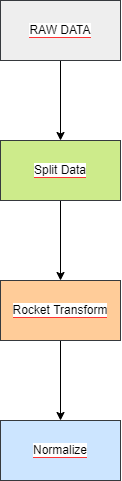

The diagram above was exported from draw.io. Its source (the exported page's mxGraphModel, read from the mxfile embedded in the PNG):
<mxGraphModel dx="1093" dy="609" grid="1" gridSize="10" guides="1" tooltips="1" connect="1" arrows="1" fold="1" page="1" pageScale="1" pageWidth="850" pageHeight="1100" math="0" shadow="0">
  <root>
    <mxCell id="0" />
    <mxCell id="1" parent="0" />
    <mxCell id="TuRCYtQf5A8aEyfLC8XC-199" value="" style="edgeStyle=orthogonalEdgeStyle;rounded=0;orthogonalLoop=1;jettySize=auto;html=1;fontSize=12;elbow=vertical;" edge="1" parent="1" source="TuRCYtQf5A8aEyfLC8XC-196" target="TuRCYtQf5A8aEyfLC8XC-198">
      <mxGeometry relative="1" as="geometry" />
    </mxCell>
    <mxCell id="TuRCYtQf5A8aEyfLC8XC-196" value="&lt;span style=&quot;background-color: rgb(255, 255, 255);&quot;&gt;RAW DATA&lt;/span&gt;" style="rounded=0;whiteSpace=wrap;html=1;labelBackgroundColor=#FF3333;fontSize=12;fillColor=#eeeeee;strokeColor=#36393d;" vertex="1" parent="1">
      <mxGeometry x="360" y="40" width="120" height="60" as="geometry" />
    </mxCell>
    <mxCell id="TuRCYtQf5A8aEyfLC8XC-201" value="" style="edgeStyle=orthogonalEdgeStyle;rounded=0;orthogonalLoop=1;jettySize=auto;html=1;fontSize=12;elbow=vertical;" edge="1" parent="1" source="TuRCYtQf5A8aEyfLC8XC-198" target="TuRCYtQf5A8aEyfLC8XC-200">
      <mxGeometry relative="1" as="geometry" />
    </mxCell>
    <mxCell id="TuRCYtQf5A8aEyfLC8XC-198" value="&lt;span style=&quot;background-color: rgb(255, 255, 255);&quot;&gt;Split Data&lt;/span&gt;" style="whiteSpace=wrap;html=1;rounded=0;labelBackgroundColor=#FF3333;fillColor=#cdeb8b;strokeColor=#36393d;" vertex="1" parent="1">
      <mxGeometry x="360" y="180" width="120" height="60" as="geometry" />
    </mxCell>
    <mxCell id="TuRCYtQf5A8aEyfLC8XC-203" value="" style="edgeStyle=orthogonalEdgeStyle;rounded=0;orthogonalLoop=1;jettySize=auto;html=1;fontSize=12;elbow=vertical;" edge="1" parent="1" source="TuRCYtQf5A8aEyfLC8XC-200" target="TuRCYtQf5A8aEyfLC8XC-202">
      <mxGeometry relative="1" as="geometry" />
    </mxCell>
    <mxCell id="TuRCYtQf5A8aEyfLC8XC-200" value="&lt;span style=&quot;background-color: rgb(255, 255, 255);&quot;&gt;Rocket Transform&lt;/span&gt;" style="whiteSpace=wrap;html=1;rounded=0;labelBackgroundColor=#FF3333;fillColor=#ffcc99;strokeColor=#36393d;" vertex="1" parent="1">
      <mxGeometry x="360" y="320" width="120" height="60" as="geometry" />
    </mxCell>
    <mxCell id="TuRCYtQf5A8aEyfLC8XC-202" value="&lt;span style=&quot;background-color: rgb(255, 255, 255);&quot;&gt;Normalize&lt;/span&gt;" style="whiteSpace=wrap;html=1;rounded=0;labelBackgroundColor=#FF3333;fillColor=#cce5ff;strokeColor=#36393d;" vertex="1" parent="1">
      <mxGeometry x="360" y="460" width="120" height="60" as="geometry" />
    </mxCell>
  </root>
</mxGraphModel>